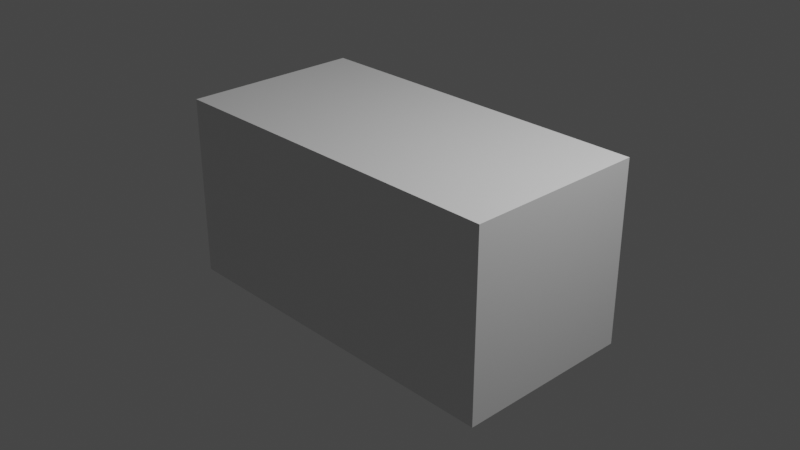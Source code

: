 # Source: test_cube.blend  (saved by Blender 3.1.7; exported with 4.5.12 LTS)
import bpy
from mathutils import Matrix  # noqa: F401  (used for matrix-valued properties, if any)

bpy.ops.wm.read_factory_settings(use_empty=True)
scene = bpy.context.scene
scene.name = 'Scene'

# ---- collections
col_collection = bpy.data.collections.new('Collection'); scene.collection.children.link(col_collection)

# ---- materials (node trees are filled in below, after node groups)
mat_material = bpy.data.materials.new('Material')
mat_material.alpha_threshold = 0.0
mat_material.use_transparent_shadow = False
mat_material.line_color = (0.0, 0.0, 0.0, 1.0)

# ---- material node trees
mat_material.use_nodes = True; mat_material.node_tree.nodes.clear()
_N = mat_material.node_tree.nodes; _L = mat_material.node_tree.links
n0 = _N.new('ShaderNodeOutputMaterial'); n0.name = 'Material Output'; n0.location = (300, 300)
n1 = _N.new('ShaderNodeBsdfPrincipled'); n1.name = 'Principled BSDF'; n1.location = (10, 300)
n1.distribution = 'GGX'
n1.subsurface_method = 'RANDOM_WALK_SKIN'
n1.inputs[2].default_value = 0.4
n1.inputs[3].default_value = 1.45
n1.inputs[27].default_value = (0.0, 0.0, 0.0, 1.0)
n1.inputs[28].default_value = 1.0
_L.new(n1.outputs[0], n0.inputs[0])
n0.is_active_output = True

# ---- world
world_world = bpy.data.worlds.new('World'); scene.world = world_world
world_world.use_nodes = True; world_world.node_tree.nodes.clear()
_N = world_world.node_tree.nodes; _L = world_world.node_tree.links
n0 = _N.new('ShaderNodeOutputWorld'); n0.name = 'World Output'; n0.location = (300, 300)
n1 = _N.new('ShaderNodeBackground'); n1.name = 'Background'; n1.location = (10, 300)
n1.inputs[0].default_value = (0.05088, 0.05088, 0.05088, 1.0)
_L.new(n1.outputs[0], n0.inputs[0])
n0.is_active_output = True
world_world.color = (0.05088, 0.05088, 0.05088)
world_world.use_sun_shadow = False
world_world.sun_shadow_jitter_overblur = 0.0

# ---- cameras
cam_camera = bpy.data.cameras.new('Camera')
cam_camera.clip_end = 100.0
cam_camera.ortho_scale = 7.314

# ---- lights
light_light = bpy.data.lights.new('Light', 'POINT')
light_light.transmission_factor = 0.0
light_light.energy = 1000.0
light_light.shadow_soft_size = 0.1
light_light.shadow_maximum_resolution = 0.006
light_light.use_absolute_resolution = True

# ---- meshes
me_cube = bpy.data.meshes.new('Cube')
me_cube.from_pydata([(1.0, 1.0, 1.0), (1.0, 1.0, -1.0), (1.0, -1.0, 1.0), (1.0, -1.0, -1.0), (-1.0, 1.0, 1.0), (-1.0, 1.0, -1.0), (-1.0, -1.0, 1.0), (-1.0, -1.0, -1.0)], [], [(0, 4, 6, 2), (3, 2, 6, 7), (7, 6, 4, 5), (5, 1, 3, 7), (1, 0, 2, 3), (5, 4, 0, 1)])
_uv = me_cube.uv_layers.new(name='UVMap')
_uv.uv.foreach_set('vector', [0.625, 0.5, 0.875, 0.5, 0.875, 0.75, 0.625, 0.75, 0.375, 0.75, 0.625, 0.75, 0.625, 1.0, 0.375, 1.0, 0.375, 0.0, 0.625, 0.0, 0.625, 0.25, 0.375, 0.25, 0.125, 0.5, 0.375, 0.5, 0.375, 0.75, 0.125, 0.75, 0.375, 0.5, 0.625, 0.5, 0.625, 0.75, 0.375, 0.75, 0.375, 0.25, 0.625, 0.25, 0.625, 0.5, 0.375, 0.5])
me_cube.materials.append(mat_material)
me_cube.use_remesh_preserve_volume = False
me_cube.use_remesh_preserve_attributes = False
me_cube.use_mirror_vertex_groups = False
me_cube.update()

# ---- objects
ob_cube = bpy.data.objects.new('Cube', me_cube)
ob_light = bpy.data.objects.new('Light', light_light)
ob_camera = bpy.data.objects.new('Camera', cam_camera)

# ---- transforms, parenting, visibility, modifiers, constraints
ob_cube.location = (0.0, 0.0, 0.0)
ob_cube.scale = (2.0, 1.0, 1.0)
ob_cube.lock_rotations_4d = False
ob_cube.empty_display_type = 'ARROWS'
ob_cube.lineart.crease_threshold = 0.0
ob_light.location = (4.076, 1.005, 5.904)
ob_light.rotation_euler = (0.6503, 0.05522, 1.866)
ob_light.lock_rotations_4d = False
ob_light.empty_display_type = 'ARROWS'
ob_light.color = (0.0, 0.0, 0.0, 0.0)
ob_light.lineart.crease_threshold = 0.0
ob_camera.location = (7.359, -6.926, 4.958)
ob_camera.rotation_euler = (1.109, 0.0, 0.8149)
ob_camera.lock_rotations_4d = False
ob_camera.empty_display_type = 'ARROWS'
ob_camera.color = (0.0, 0.0, 0.0, 0.0)
ob_camera.display_type = 'WIRE'
ob_camera.lineart.crease_threshold = 0.0

# ---- collection membership
col_collection.objects.link(ob_cube)
col_collection.objects.link(ob_light)
col_collection.objects.link(ob_camera)

# ---- scene / render settings (as saved in the file)
scene.camera = ob_camera
scene.frame_start = 1; scene.frame_end = 250; scene.frame_set(1)
scene.render.engine = 'BLENDER_EEVEE_NEXT'
scene.cycles.sampling_pattern = 'TABULATED_SOBOL'
scene.cycles.use_light_tree = False
scene.view_settings.view_transform = 'Filmic'
bpy.context.view_layer.update()
